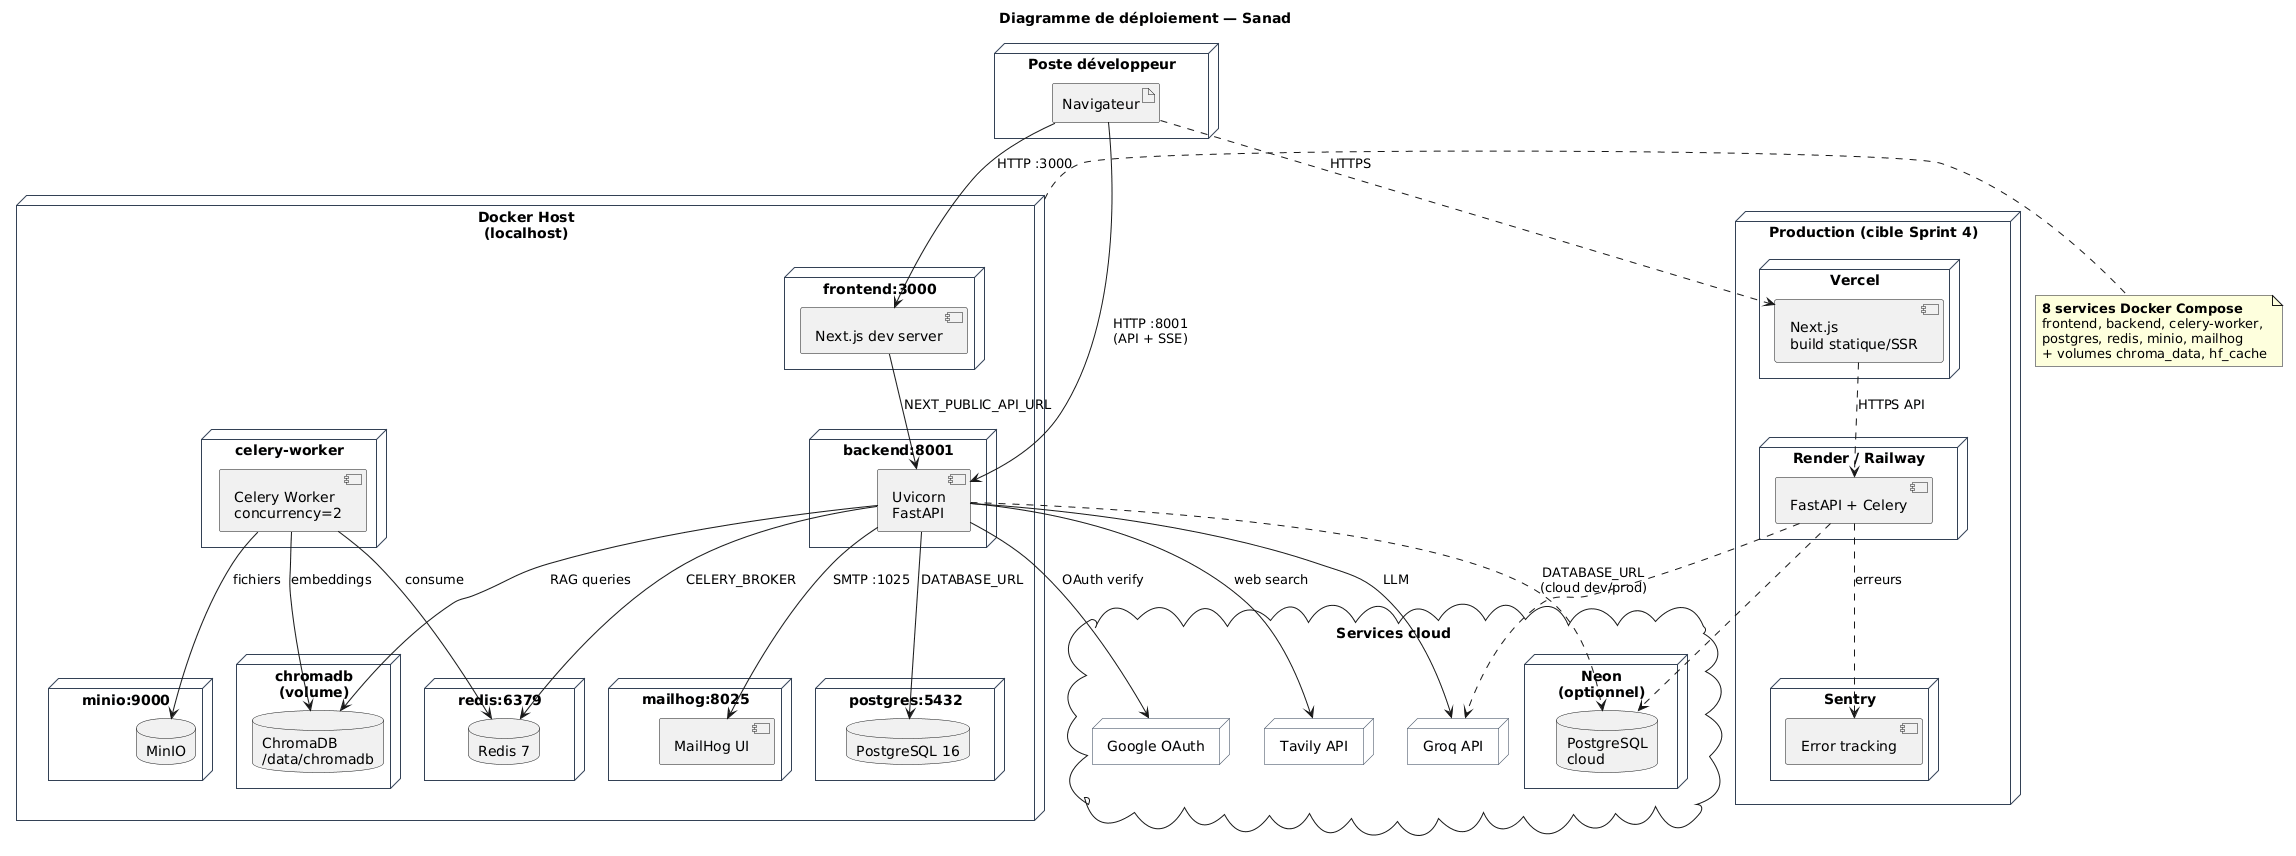

The diagram above was rendered by PlantUML. Its source (embedded in the PNG):
@startuml sanad-deploiement
' ============================================================
' Sanad — Diagramme de déploiement
' Dev (Docker Compose) + Cible production
' ============================================================

skinparam shadowing false
skinparam node {
  BackgroundColor #F8FAFC
  BorderColor #334155
}

title Diagramme de déploiement — Sanad

node "Poste développeur" as Dev {
  artifact "Navigateur" as Browser
}

node "Docker Host\n(localhost)" as Docker {

  node "frontend:3000" as FE {
    component [Next.js dev server] as NextDev
  }

  node "backend:8001" as BE {
    component [Uvicorn\nFastAPI] as Uvicorn
  }

  node "celery-worker" as CW {
    component [Celery Worker\nconcurrency=2] as Worker
  }

  node "postgres:5432" as PG {
    database "PostgreSQL 16" as Postgres
  }

  node "redis:6379" as RD {
    database "Redis 7" as Redis
  }

  node "minio:9000" as MI {
    database "MinIO" as MinIO
  }

  node "mailhog:8025" as MH {
    component [MailHog UI] as MailHog
  }

  node "chromadb\n(volume)" as CH {
    database "ChromaDB\n/data/chromadb" as Chroma
  }
}

cloud "Services cloud" as Cloud {
  node "Neon\n(optionnel)" as Neon {
    database "PostgreSQL\ncloud" as NeonDB
  }
  node "Groq API" as Groq
  node "Tavily API" as Tavily
  node "Google OAuth" as Google
}

node "Production (cible Sprint 4)" as Prod {
  node "Vercel" as Vercel {
    component [Next.js\nbuild statique/SSR] as NextProd
  }
  node "Render / Railway" as Render {
    component [FastAPI + Celery] as BackProd
  }
  node "Sentry" as Sentry {
    component [Error tracking] as SentryApp
  }
}

' --- Dev ---
Browser --> NextDev : HTTP :3000
Browser --> Uvicorn : HTTP :8001\n(API + SSE)
NextDev --> Uvicorn : NEXT_PUBLIC_API_URL
Uvicorn --> Postgres : DATABASE_URL
Uvicorn --> Redis : CELERY_BROKER
Worker --> Redis : consume
Worker --> MinIO : fichiers
Worker --> Chroma : embeddings
Uvicorn --> Chroma : RAG queries
Uvicorn --> Groq : LLM
Uvicorn --> Tavily : web search
Uvicorn --> MailHog : SMTP :1025
Uvicorn --> Google : OAuth verify

' --- Neon option ---
Uvicorn ..> NeonDB : DATABASE_URL\n(cloud dev/prod)

' --- Production ---
Browser ..> NextProd : HTTPS
NextProd ..> BackProd : HTTPS API
BackProd ..> NeonDB
BackProd ..> Groq
BackProd ..> SentryApp : erreurs

note right of Docker
  **8 services Docker Compose**
  frontend, backend, celery-worker,
  postgres, redis, minio, mailhog
  + volumes chroma_data, hf_cache
end note

@enduml